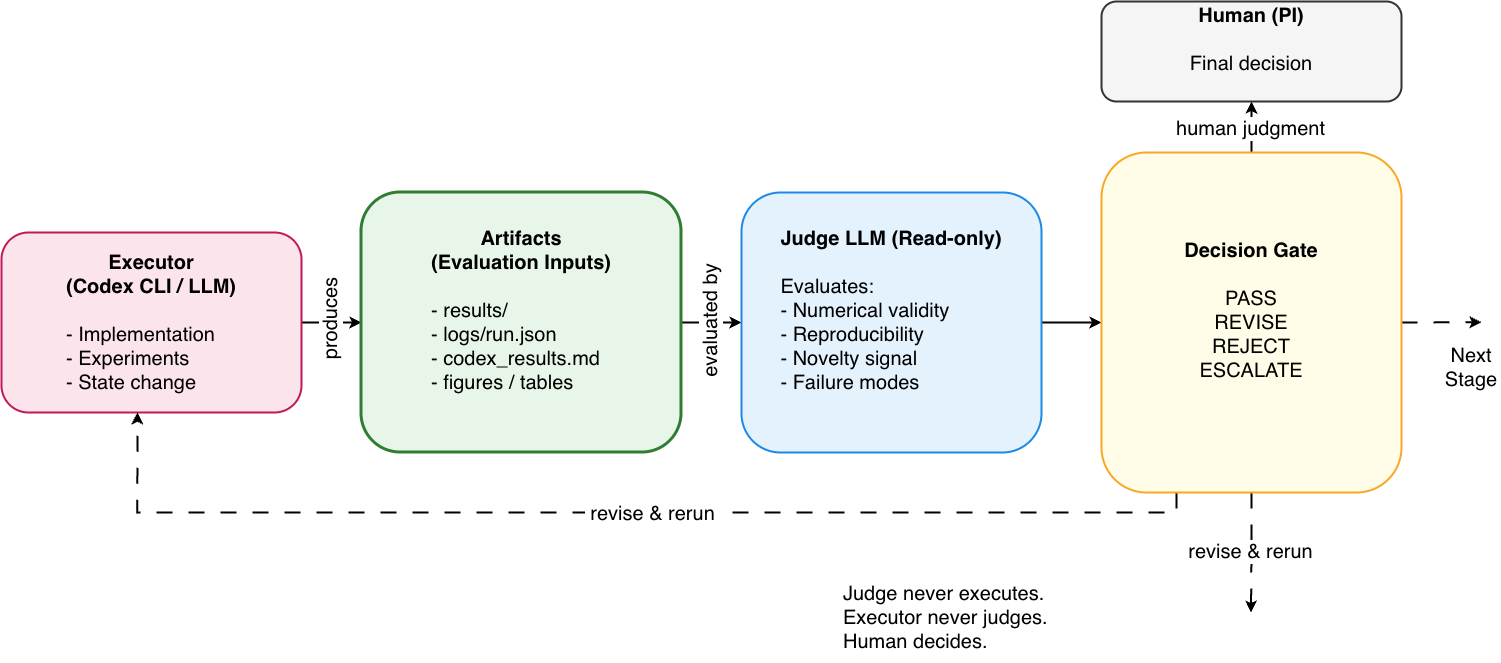

The diagram above was exported from draw.io. Its source (the exported page's mxGraphModel, read from the mxfile embedded in the PNG):
<mxGraphModel dx="1611" dy="1533" grid="1" gridSize="10" guides="1" tooltips="1" connect="1" arrows="1" fold="1" page="1" pageScale="1" pageWidth="1600" pageHeight="900" background="#ffffff" math="0" shadow="0">
  <root>
    <mxCell id="0" />
    <mxCell id="1" parent="0" />
    <mxCell id="0KD8hNchLXY75ChKw-nE-7" edge="1" parent="1" source="0KD8hNchLXY75ChKw-nE-1" style="edgeStyle=none;rounded=0;orthogonalLoop=1;jettySize=auto;html=1;exitX=1;exitY=0.5;exitDx=0;exitDy=0;entryX=0;entryY=0.5;entryDx=0;entryDy=0;strokeWidth=2;convertToSvg=1;" target="0KD8hNchLXY75ChKw-nE-2">
      <mxGeometry relative="1" as="geometry" />
    </mxCell>
    <mxCell id="0KD8hNchLXY75ChKw-nE-8" connectable="0" parent="0KD8hNchLXY75ChKw-nE-7" style="edgeLabel;html=1;align=center;verticalAlign=middle;resizable=0;points=[];rotation=270;fontSize=20;" value="produces" vertex="1">
      <mxGeometry relative="1" x="-0.0333" y="3" as="geometry">
        <mxPoint as="offset" />
      </mxGeometry>
    </mxCell>
    <mxCell id="0KD8hNchLXY75ChKw-nE-1" parent="1" style="rounded=1;whiteSpace=wrap;html=1;fontSize=20;fillColor=light-dark(#fce4ec, #ededed);strokeColor=light-dark(#c2185b, #ededed);strokeWidth=2;" value="&lt;b&gt;Executor&lt;br&gt;(Codex CLI / LLM)&lt;/b&gt;&lt;br&gt;&lt;br&gt;&lt;div style=&quot;text-align: left;&quot;&gt;&lt;span style=&quot;background-color: transparent; color: light-dark(rgb(0, 0, 0), rgb(255, 255, 255));&quot;&gt;- Implementation&lt;/span&gt;&lt;/div&gt;&lt;div style=&quot;text-align: left;&quot;&gt;&lt;span style=&quot;background-color: transparent; color: light-dark(rgb(0, 0, 0), rgb(255, 255, 255));&quot;&gt;- Experiments&lt;/span&gt;&lt;/div&gt;&lt;div style=&quot;text-align: left;&quot;&gt;&lt;span style=&quot;background-color: transparent; color: light-dark(rgb(0, 0, 0), rgb(255, 255, 255));&quot;&gt;- State change&lt;/span&gt;&lt;/div&gt;" vertex="1">
      <mxGeometry height="180" width="300" x="80" y="300" as="geometry" />
    </mxCell>
    <mxCell id="0KD8hNchLXY75ChKw-nE-9" edge="1" parent="1" source="0KD8hNchLXY75ChKw-nE-2" style="edgeStyle=none;rounded=0;orthogonalLoop=1;jettySize=auto;html=1;exitX=1;exitY=0.5;exitDx=0;exitDy=0;strokeWidth=2;" target="0KD8hNchLXY75ChKw-nE-3">
      <mxGeometry relative="1" as="geometry" />
    </mxCell>
    <mxCell id="0KD8hNchLXY75ChKw-nE-10" connectable="0" parent="0KD8hNchLXY75ChKw-nE-9" style="edgeLabel;html=1;align=center;verticalAlign=middle;resizable=0;points=[];rotation=270;fontSize=20;" value="evaluated by" vertex="1">
      <mxGeometry relative="1" x="-0.0333" y="1" as="geometry">
        <mxPoint as="offset" />
      </mxGeometry>
    </mxCell>
    <mxCell id="0KD8hNchLXY75ChKw-nE-2" parent="1" style="rounded=1;whiteSpace=wrap;html=1;fontSize=20;fillColor=light-dark(#e8f5e9, #ededed);strokeColor=light-dark(#2e7d32, #ededed);strokeWidth=3;" value="&lt;div&gt;&lt;b&gt;Artifacts&lt;/b&gt;&lt;/div&gt;&lt;div&gt;&lt;b&gt;(Evaluation Inputs)&lt;/b&gt;&lt;/div&gt;&lt;div&gt;&lt;b&gt;&lt;br&gt;&lt;/b&gt;&lt;/div&gt;&lt;div style=&quot;text-align: left;&quot;&gt;- results/&lt;/div&gt;&lt;div style=&quot;text-align: left;&quot;&gt;- logs/run.json&lt;/div&gt;&lt;div style=&quot;text-align: left;&quot;&gt;- codex_results.md&lt;/div&gt;&lt;div style=&quot;text-align: left;&quot;&gt;- figures / tables&lt;/div&gt;&lt;div&gt;&lt;br&gt;&lt;/div&gt;" vertex="1">
      <mxGeometry height="260" width="320" x="440" y="260" as="geometry" />
    </mxCell>
    <mxCell id="0KD8hNchLXY75ChKw-nE-11" edge="1" parent="1" source="0KD8hNchLXY75ChKw-nE-3" style="edgeStyle=none;rounded=0;orthogonalLoop=1;jettySize=auto;html=1;exitX=1;exitY=0.5;exitDx=0;exitDy=0;strokeWidth=2;" target="0KD8hNchLXY75ChKw-nE-5">
      <mxGeometry relative="1" as="geometry" />
    </mxCell>
    <mxCell id="0KD8hNchLXY75ChKw-nE-3" parent="1" style="rounded=1;whiteSpace=wrap;html=1;fontSize=20;fillColor=light-dark(#e3f2fd, #ededed);strokeColor=light-dark(#1e88e5, #ededed);strokeWidth=2;" value="&lt;div&gt;&lt;b&gt;Judge LLM (Read-only)&lt;/b&gt;&lt;/div&gt;&lt;div&gt;&lt;b&gt;&lt;br&gt;&lt;/b&gt;&lt;/div&gt;&lt;div style=&quot;text-align: left;&quot;&gt;Evaluates:&lt;/div&gt;&lt;div style=&quot;text-align: left;&quot;&gt;- Numerical validity&lt;/div&gt;&lt;div style=&quot;text-align: left;&quot;&gt;- Reproducibility&lt;/div&gt;&lt;div style=&quot;text-align: left;&quot;&gt;- Novelty signal&lt;/div&gt;&lt;div style=&quot;text-align: left;&quot;&gt;- Failure modes&lt;/div&gt;&lt;div&gt;&lt;br&gt;&lt;/div&gt;" vertex="1">
      <mxGeometry height="260" width="300" x="820" y="260" as="geometry" />
    </mxCell>
    <mxCell id="0KD8hNchLXY75ChKw-nE-12" edge="1" parent="1" source="0KD8hNchLXY75ChKw-nE-5" style="edgeStyle=none;rounded=0;orthogonalLoop=1;jettySize=auto;html=1;exitX=1;exitY=0.5;exitDx=0;exitDy=0;strokeWidth=2;dashed=1;dashPattern=8 8;">
      <mxGeometry relative="1" as="geometry">
        <mxPoint x="1560" y="389.7142857142858" as="targetPoint" />
      </mxGeometry>
    </mxCell>
    <mxCell id="0KD8hNchLXY75ChKw-nE-14" edge="1" parent="1" source="0KD8hNchLXY75ChKw-nE-5" style="edgeStyle=orthogonalEdgeStyle;rounded=0;orthogonalLoop=1;jettySize=auto;html=1;exitX=0.25;exitY=1;exitDx=0;exitDy=0;entryX=0.453;entryY=0.999;entryDx=0;entryDy=0;entryPerimeter=0;strokeWidth=2;dashed=1;dashPattern=8 8;" target="0KD8hNchLXY75ChKw-nE-1">
      <mxGeometry relative="1" as="geometry">
        <mxPoint x="280" y="610" as="targetPoint" />
      </mxGeometry>
    </mxCell>
    <mxCell id="0KD8hNchLXY75ChKw-nE-15" connectable="0" parent="0KD8hNchLXY75ChKw-nE-14" style="edgeLabel;html=1;align=center;verticalAlign=middle;resizable=0;points=[];fontSize=20;" value="&amp;nbsp;revise &amp;amp; rerun&amp;nbsp;" vertex="1">
      <mxGeometry relative="1" x="-0.0621" as="geometry">
        <mxPoint as="offset" />
      </mxGeometry>
    </mxCell>
    <mxCell id="0KD8hNchLXY75ChKw-nE-16" edge="1" parent="1" source="0KD8hNchLXY75ChKw-nE-5" style="edgeStyle=orthogonalEdgeStyle;rounded=0;orthogonalLoop=1;jettySize=auto;html=1;exitX=0.5;exitY=1;exitDx=0;exitDy=0;strokeWidth=2;fontSize=14;dashed=1;dashPattern=8 8;">
      <mxGeometry relative="1" as="geometry">
        <mxPoint x="1329.4705882352941" y="680" as="targetPoint" />
      </mxGeometry>
    </mxCell>
    <mxCell id="0KD8hNchLXY75ChKw-nE-17" connectable="0" parent="0KD8hNchLXY75ChKw-nE-16" style="edgeLabel;html=1;align=center;verticalAlign=middle;resizable=0;points=[];fontSize=20;" value="revise &amp;amp; rerun" vertex="1">
      <mxGeometry relative="1" x="0.0049" y="-1" as="geometry">
        <mxPoint y="-1" as="offset" />
      </mxGeometry>
    </mxCell>
    <mxCell id="0KD8hNchLXY75ChKw-nE-18" edge="1" parent="1" source="0KD8hNchLXY75ChKw-nE-5" style="edgeStyle=orthogonalEdgeStyle;rounded=0;orthogonalLoop=1;jettySize=auto;html=1;exitX=0.5;exitY=0;exitDx=0;exitDy=0;entryX=0.5;entryY=1;entryDx=0;entryDy=0;strokeWidth=2;fontSize=14;" target="0KD8hNchLXY75ChKw-nE-6">
      <mxGeometry relative="1" as="geometry" />
    </mxCell>
    <mxCell id="0KD8hNchLXY75ChKw-nE-19" connectable="0" parent="0KD8hNchLXY75ChKw-nE-18" style="edgeLabel;html=1;align=center;verticalAlign=middle;resizable=0;points=[];fontSize=20;" value="human judgment" vertex="1">
      <mxGeometry relative="1" x="-0.0471" y="2" as="geometry">
        <mxPoint as="offset" />
      </mxGeometry>
    </mxCell>
    <mxCell id="0KD8hNchLXY75ChKw-nE-5" parent="1" style="rounded=1;whiteSpace=wrap;html=1;fontSize=20;fillColor=light-dark(#fffde7, #ededed);strokeColor=light-dark(#f9a825, #ededed);strokeWidth=2;align=center;" value="&lt;div&gt;&lt;b&gt;Decision Gate&lt;/b&gt;&lt;/div&gt;&lt;div&gt;&lt;b&gt;&lt;br&gt;&lt;/b&gt;&lt;/div&gt;&lt;div style=&quot;&quot;&gt;PASS&lt;/div&gt;&lt;div style=&quot;&quot;&gt;REVISE&lt;/div&gt;&lt;div style=&quot;&quot;&gt;REJECT&lt;/div&gt;&lt;div style=&quot;&quot;&gt;ESCALATE&lt;/div&gt;&lt;div&gt;&lt;br&gt;&lt;/div&gt;" vertex="1">
      <mxGeometry height="340" width="300" x="1180" y="220" as="geometry" />
    </mxCell>
    <mxCell id="0KD8hNchLXY75ChKw-nE-6" parent="1" style="rounded=1;whiteSpace=wrap;html=1;fontSize=20;fillColor=light-dark(#f5f5f5, #ededed);strokeColor=light-dark(#333333, #ededed);strokeWidth=2;" value="&lt;div&gt;&lt;b&gt;Human (PI)&lt;/b&gt;&lt;/div&gt;&lt;div&gt;&lt;b&gt;&lt;br&gt;&lt;/b&gt;&lt;/div&gt;&lt;div&gt;Final decision&lt;/div&gt;&lt;div&gt;&lt;br&gt;&lt;/div&gt;" vertex="1">
      <mxGeometry height="100" width="300" x="1180" y="69" as="geometry" />
    </mxCell>
    <mxCell id="0KD8hNchLXY75ChKw-nE-13" parent="1" style="text;html=1;whiteSpace=wrap;strokeColor=none;fillColor=none;align=center;verticalAlign=middle;rounded=0;fontSize=20;" value="Next Stage" vertex="1">
      <mxGeometry height="30" width="60" x="1520" y="420" as="geometry" />
    </mxCell>
    <mxCell id="0KD8hNchLXY75ChKw-nE-20" parent="1" style="text;html=1;whiteSpace=wrap;strokeColor=none;fillColor=none;align=left;verticalAlign=middle;rounded=0;fontSize=20;" value="&lt;div&gt;Judge never executes.&lt;/div&gt;&lt;div&gt;Executor never judges.&lt;/div&gt;&lt;div&gt;Human decides.&lt;/div&gt;" vertex="1">
      <mxGeometry height="90" width="250" x="920" y="640" as="geometry" />
    </mxCell>
  </root>
</mxGraphModel>